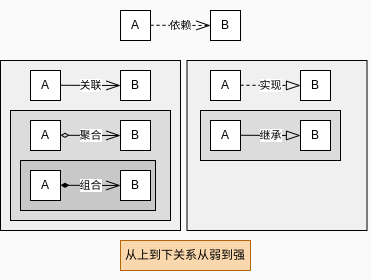

The diagram above was exported from draw.io. Its source (the exported page's mxGraphModel, read from the mxfile embedded in the PNG):
<mxGraphModel dx="650" dy="430" grid="1" gridSize="10" guides="1" tooltips="1" connect="1" arrows="1" fold="1" page="1" pageScale="1" pageWidth="827" pageHeight="1169" math="0" shadow="0">
  <root>
    <mxCell id="0" />
    <mxCell id="1" parent="0" />
    <mxCell id="jMnli_xbxOu6NA4-aISt-46" value="" style="rounded=0;whiteSpace=wrap;html=1;fillColor=#fafafa;strokeColor=none;" vertex="1" parent="1">
      <mxGeometry x="80" y="300" width="370" height="280" as="geometry" />
    </mxCell>
    <mxCell id="jMnli_xbxOu6NA4-aISt-2" value="A" style="html=1;whiteSpace=wrap;" vertex="1" parent="1">
      <mxGeometry x="200" y="310" width="30" height="30" as="geometry" />
    </mxCell>
    <mxCell id="jMnli_xbxOu6NA4-aISt-3" value="B" style="html=1;whiteSpace=wrap;" vertex="1" parent="1">
      <mxGeometry x="290" y="310" width="30" height="30" as="geometry" />
    </mxCell>
    <mxCell id="jMnli_xbxOu6NA4-aISt-4" value="依赖" style="endArrow=openThin;endSize=12;dashed=1;html=1;rounded=0;entryX=0;entryY=0.5;entryDx=0;entryDy=0;endFill=0;" edge="1" parent="1" target="jMnli_xbxOu6NA4-aISt-3">
      <mxGeometry width="160" relative="1" as="geometry">
        <mxPoint x="230" y="324.76" as="sourcePoint" />
        <mxPoint x="390" y="324.76" as="targetPoint" />
      </mxGeometry>
    </mxCell>
    <mxCell id="jMnli_xbxOu6NA4-aISt-25" value="" style="rounded=0;whiteSpace=wrap;html=1;fillColor=#f0f0f0;fillStyle=auto;" vertex="1" parent="1">
      <mxGeometry x="80" y="360" width="180" height="170" as="geometry" />
    </mxCell>
    <mxCell id="jMnli_xbxOu6NA4-aISt-37" value="" style="rounded=0;whiteSpace=wrap;html=1;fillColor=#dcdcdc;" vertex="1" parent="1">
      <mxGeometry x="90" y="410" width="160" height="110" as="geometry" />
    </mxCell>
    <mxCell id="jMnli_xbxOu6NA4-aISt-6" value="A" style="html=1;whiteSpace=wrap;" vertex="1" parent="1">
      <mxGeometry x="110" y="370" width="30" height="30" as="geometry" />
    </mxCell>
    <mxCell id="jMnli_xbxOu6NA4-aISt-7" value="B" style="html=1;whiteSpace=wrap;" vertex="1" parent="1">
      <mxGeometry x="200" y="370" width="30" height="30" as="geometry" />
    </mxCell>
    <mxCell id="jMnli_xbxOu6NA4-aISt-8" value="关联" style="endArrow=openThin;endSize=12;html=1;rounded=0;entryX=0;entryY=0.5;entryDx=0;entryDy=0;endFill=0;" edge="1" target="jMnli_xbxOu6NA4-aISt-7" parent="1">
      <mxGeometry width="160" relative="1" as="geometry">
        <mxPoint x="140" y="384.76" as="sourcePoint" />
        <mxPoint x="300" y="384.76" as="targetPoint" />
      </mxGeometry>
    </mxCell>
    <mxCell id="jMnli_xbxOu6NA4-aISt-9" value="A" style="html=1;whiteSpace=wrap;" vertex="1" parent="1">
      <mxGeometry x="110" y="420" width="30" height="30" as="geometry" />
    </mxCell>
    <mxCell id="jMnli_xbxOu6NA4-aISt-10" value="B" style="html=1;whiteSpace=wrap;" vertex="1" parent="1">
      <mxGeometry x="200" y="420" width="30" height="30" as="geometry" />
    </mxCell>
    <mxCell id="jMnli_xbxOu6NA4-aISt-11" value="聚合" style="endArrow=openThin;endSize=12;html=1;rounded=0;entryX=0;entryY=0.5;entryDx=0;entryDy=0;startArrow=diamondThin;startFill=0;endFill=0;" edge="1" target="jMnli_xbxOu6NA4-aISt-10" parent="1">
      <mxGeometry width="160" relative="1" as="geometry">
        <mxPoint x="140" y="434.76" as="sourcePoint" />
        <mxPoint x="300" y="434.76" as="targetPoint" />
      </mxGeometry>
    </mxCell>
    <mxCell id="jMnli_xbxOu6NA4-aISt-42" value="" style="group" vertex="1" connectable="0" parent="1">
      <mxGeometry x="100" y="460" width="135" height="50" as="geometry" />
    </mxCell>
    <mxCell id="jMnli_xbxOu6NA4-aISt-38" value="" style="rounded=0;whiteSpace=wrap;html=1;fillColor=#c8c8c8;" vertex="1" parent="jMnli_xbxOu6NA4-aISt-42">
      <mxGeometry width="135" height="50" as="geometry" />
    </mxCell>
    <mxCell id="jMnli_xbxOu6NA4-aISt-39" value="A" style="html=1;whiteSpace=wrap;" vertex="1" parent="jMnli_xbxOu6NA4-aISt-42">
      <mxGeometry x="10" y="10" width="30" height="30" as="geometry" />
    </mxCell>
    <mxCell id="jMnli_xbxOu6NA4-aISt-40" value="B" style="html=1;whiteSpace=wrap;" vertex="1" parent="jMnli_xbxOu6NA4-aISt-42">
      <mxGeometry x="100" y="10" width="30" height="30" as="geometry" />
    </mxCell>
    <mxCell id="jMnli_xbxOu6NA4-aISt-41" value="组合" style="endArrow=openThin;endSize=12;html=1;rounded=0;entryX=0;entryY=0.5;entryDx=0;entryDy=0;startArrow=diamondThin;startFill=1;endFill=0;" edge="1" parent="jMnli_xbxOu6NA4-aISt-42" target="jMnli_xbxOu6NA4-aISt-40">
      <mxGeometry width="160" relative="1" as="geometry">
        <mxPoint x="40" y="24.75999999999999" as="sourcePoint" />
        <mxPoint x="200" y="24.75999999999999" as="targetPoint" />
      </mxGeometry>
    </mxCell>
    <mxCell id="jMnli_xbxOu6NA4-aISt-45" value="" style="group" vertex="1" connectable="0" parent="1">
      <mxGeometry x="280" y="410" width="166.5" height="120" as="geometry" />
    </mxCell>
    <mxCell id="jMnli_xbxOu6NA4-aISt-43" value="" style="rounded=0;whiteSpace=wrap;html=1;fillColor=#f0f0f0;fillStyle=auto;" vertex="1" parent="jMnli_xbxOu6NA4-aISt-45">
      <mxGeometry x="-13.5" y="-50" width="180" height="170" as="geometry" />
    </mxCell>
    <mxCell id="jMnli_xbxOu6NA4-aISt-44" value="" style="rounded=0;whiteSpace=wrap;html=1;fillColor=#dcdcdc;" vertex="1" parent="jMnli_xbxOu6NA4-aISt-45">
      <mxGeometry width="140" height="50" as="geometry" />
    </mxCell>
    <mxCell id="jMnli_xbxOu6NA4-aISt-18" value="A" style="html=1;whiteSpace=wrap;" vertex="1" parent="jMnli_xbxOu6NA4-aISt-45">
      <mxGeometry x="10" y="10" width="30" height="30" as="geometry" />
    </mxCell>
    <mxCell id="jMnli_xbxOu6NA4-aISt-19" value="B" style="html=1;whiteSpace=wrap;" vertex="1" parent="jMnli_xbxOu6NA4-aISt-45">
      <mxGeometry x="100" y="10" width="30" height="30" as="geometry" />
    </mxCell>
    <mxCell id="jMnli_xbxOu6NA4-aISt-20" value="继承" style="endArrow=blockThin;endSize=12;html=1;rounded=0;entryX=0;entryY=0.5;entryDx=0;entryDy=0;endFill=0;" edge="1" target="jMnli_xbxOu6NA4-aISt-19" parent="jMnli_xbxOu6NA4-aISt-45">
      <mxGeometry width="160" relative="1" as="geometry">
        <mxPoint x="40" y="24.75999999999999" as="sourcePoint" />
        <mxPoint x="200" y="24.75999999999999" as="targetPoint" />
      </mxGeometry>
    </mxCell>
    <mxCell id="jMnli_xbxOu6NA4-aISt-17" value="实现" style="endArrow=blockThin;endSize=12;html=1;rounded=0;entryX=0;entryY=0.5;entryDx=0;entryDy=0;endFill=0;dashed=1;" edge="1" target="jMnli_xbxOu6NA4-aISt-16" parent="jMnli_xbxOu6NA4-aISt-45">
      <mxGeometry width="160" relative="1" as="geometry">
        <mxPoint x="40" y="-25.24000000000001" as="sourcePoint" />
        <mxPoint x="200" y="-25.24000000000001" as="targetPoint" />
      </mxGeometry>
    </mxCell>
    <mxCell id="jMnli_xbxOu6NA4-aISt-15" value="A" style="html=1;whiteSpace=wrap;" vertex="1" parent="jMnli_xbxOu6NA4-aISt-45">
      <mxGeometry x="10" y="-40" width="30" height="30" as="geometry" />
    </mxCell>
    <mxCell id="jMnli_xbxOu6NA4-aISt-16" value="B" style="html=1;whiteSpace=wrap;" vertex="1" parent="jMnli_xbxOu6NA4-aISt-45">
      <mxGeometry x="100" y="-40" width="30" height="30" as="geometry" />
    </mxCell>
    <mxCell id="jMnli_xbxOu6NA4-aISt-47" value="从上到下关系从弱到强" style="rounded=0;whiteSpace=wrap;html=1;fillColor=#fad7ac;strokeColor=#b46504;" vertex="1" parent="1">
      <mxGeometry x="200" y="540" width="130" height="30" as="geometry" />
    </mxCell>
  </root>
</mxGraphModel>